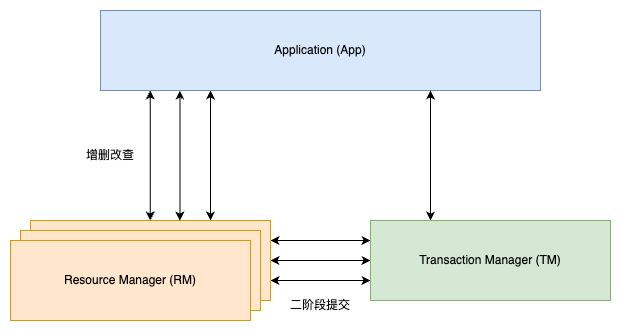

The diagram above was exported from draw.io. Its source (the exported page's mxGraphModel, read from the mxfile embedded in the PNG):
<mxGraphModel dx="754" dy="1180" grid="1" gridSize="10" guides="1" tooltips="1" connect="1" arrows="1" fold="1" page="1" pageScale="1" pageWidth="850" pageHeight="1100" math="0" shadow="0">
  <root>
    <mxCell id="0" />
    <mxCell id="1" parent="0" />
    <mxCell id="2" style="edgeStyle=orthogonalEdgeStyle;rounded=0;orthogonalLoop=1;jettySize=auto;html=1;exitX=0.25;exitY=1;exitDx=0;exitDy=0;entryX=0.75;entryY=0;entryDx=0;entryDy=0;startArrow=classic;startFill=1;" edge="1" source="3" target="7" parent="1">
      <mxGeometry relative="1" as="geometry" />
    </mxCell>
    <mxCell id="3" value="Application (App)" style="rounded=0;whiteSpace=wrap;html=1;fillColor=#dae8fc;strokeColor=#6c8ebf;" vertex="1" parent="1">
      <mxGeometry x="3360" y="1160" width="440" height="80" as="geometry" />
    </mxCell>
    <mxCell id="4" style="edgeStyle=orthogonalEdgeStyle;rounded=0;orthogonalLoop=1;jettySize=auto;html=1;exitX=1;exitY=0.25;exitDx=0;exitDy=0;entryX=0;entryY=0.25;entryDx=0;entryDy=0;startArrow=classic;startFill=1;" edge="1" source="7" target="9" parent="1">
      <mxGeometry relative="1" as="geometry" />
    </mxCell>
    <mxCell id="5" style="edgeStyle=orthogonalEdgeStyle;rounded=0;orthogonalLoop=1;jettySize=auto;html=1;exitX=1;exitY=0.5;exitDx=0;exitDy=0;entryX=0;entryY=0.5;entryDx=0;entryDy=0;startArrow=classic;startFill=1;" edge="1" source="7" target="9" parent="1">
      <mxGeometry relative="1" as="geometry" />
    </mxCell>
    <mxCell id="6" style="edgeStyle=orthogonalEdgeStyle;rounded=0;orthogonalLoop=1;jettySize=auto;html=1;exitX=1;exitY=0.75;exitDx=0;exitDy=0;entryX=0;entryY=0.75;entryDx=0;entryDy=0;startArrow=classic;startFill=1;" edge="1" source="7" target="9" parent="1">
      <mxGeometry relative="1" as="geometry" />
    </mxCell>
    <mxCell id="7" value="Resource Manager (RM)" style="rounded=0;whiteSpace=wrap;html=1;fillColor=#ffe6cc;strokeColor=#d79b00;" vertex="1" parent="1">
      <mxGeometry x="3290" y="1370" width="240" height="80" as="geometry" />
    </mxCell>
    <mxCell id="8" style="edgeStyle=orthogonalEdgeStyle;rounded=0;orthogonalLoop=1;jettySize=auto;html=1;exitX=0.25;exitY=0;exitDx=0;exitDy=0;entryX=0.75;entryY=1;entryDx=0;entryDy=0;startArrow=classic;startFill=1;" edge="1" source="9" target="3" parent="1">
      <mxGeometry relative="1" as="geometry" />
    </mxCell>
    <mxCell id="9" value="Transaction Manager (TM)" style="rounded=0;whiteSpace=wrap;html=1;fillColor=#d5e8d4;strokeColor=#82b366;" vertex="1" parent="1">
      <mxGeometry x="3630" y="1370" width="240" height="80" as="geometry" />
    </mxCell>
    <mxCell id="10" value="Resource Manager (RM)" style="rounded=0;whiteSpace=wrap;html=1;fillColor=#ffe6cc;strokeColor=#d79b00;" vertex="1" parent="1">
      <mxGeometry x="3280" y="1380" width="240" height="80" as="geometry" />
    </mxCell>
    <mxCell id="11" value="Resource Manager (RM)" style="rounded=0;whiteSpace=wrap;html=1;fillColor=#ffe6cc;strokeColor=#d79b00;" vertex="1" parent="1">
      <mxGeometry x="3270" y="1390" width="240" height="80" as="geometry" />
    </mxCell>
    <mxCell id="12" style="edgeStyle=orthogonalEdgeStyle;rounded=0;orthogonalLoop=1;jettySize=auto;html=1;exitX=0.25;exitY=1;exitDx=0;exitDy=0;entryX=0.75;entryY=0;entryDx=0;entryDy=0;startArrow=classic;startFill=1;" edge="1" parent="1">
      <mxGeometry relative="1" as="geometry">
        <mxPoint x="3439.39" y="1240" as="sourcePoint" />
        <mxPoint x="3439.39" y="1370" as="targetPoint" />
      </mxGeometry>
    </mxCell>
    <mxCell id="13" style="edgeStyle=orthogonalEdgeStyle;rounded=0;orthogonalLoop=1;jettySize=auto;html=1;exitX=0.25;exitY=1;exitDx=0;exitDy=0;entryX=0.75;entryY=0;entryDx=0;entryDy=0;startArrow=classic;startFill=1;" edge="1" parent="1">
      <mxGeometry relative="1" as="geometry">
        <mxPoint x="3409.7" y="1240" as="sourcePoint" />
        <mxPoint x="3409.7" y="1370" as="targetPoint" />
      </mxGeometry>
    </mxCell>
    <mxCell id="14" value="增删改查" style="text;html=1;align=center;verticalAlign=middle;whiteSpace=wrap;rounded=0;" vertex="1" parent="1">
      <mxGeometry x="3340" y="1290" width="60" height="30" as="geometry" />
    </mxCell>
    <mxCell id="15" value="二阶段提交" style="text;html=1;align=center;verticalAlign=middle;whiteSpace=wrap;rounded=0;" vertex="1" parent="1">
      <mxGeometry x="3540" y="1440" width="80" height="30" as="geometry" />
    </mxCell>
  </root>
</mxGraphModel>